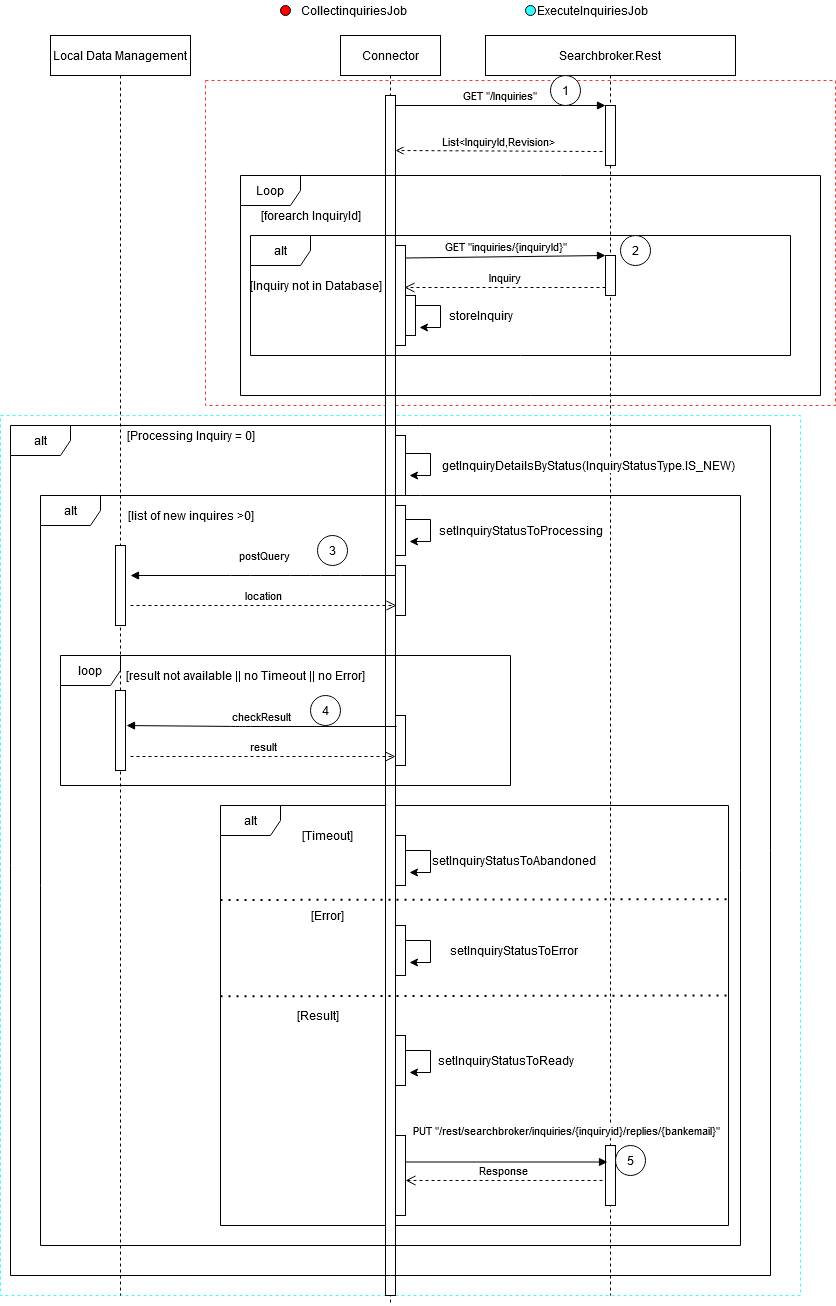

The diagram above was exported from draw.io. Its source (the exported page's mxGraphModel, read from the mxfile embedded in the PNG):
<mxGraphModel dx="1422" dy="763" grid="1" gridSize="10" guides="1" tooltips="1" connect="1" arrows="1" fold="1" page="1" pageScale="1" pageWidth="850" pageHeight="1100" math="0" shadow="0">
  <root>
    <mxCell id="0" />
    <mxCell id="1" parent="0" />
    <mxCell id="Ntcf0sLq_Cn62rnp_NzV-4" value="" style="rounded=0;whiteSpace=wrap;html=1;dashed=1;fillColor=none;strokeColor=#33FFFF;" parent="1" vertex="1">
      <mxGeometry y="450" width="800" height="880" as="geometry" />
    </mxCell>
    <mxCell id="Ntcf0sLq_Cn62rnp_NzV-3" value="" style="rounded=0;whiteSpace=wrap;html=1;dashed=1;fillColor=none;strokeColor=#FF3333;" parent="1" vertex="1">
      <mxGeometry x="205" y="115" width="630" height="325" as="geometry" />
    </mxCell>
    <mxCell id="t7EaFWpHugmDaXFNKa8P-2" value="alt" style="shape=umlFrame;whiteSpace=wrap;html=1;" parent="1" vertex="1">
      <mxGeometry x="220" y="840" width="508" height="420" as="geometry" />
    </mxCell>
    <mxCell id="3nuBFxr9cyL0pnOWT2aG-1" value="Connector" style="shape=umlLifeline;perimeter=lifelinePerimeter;container=1;collapsible=0;recursiveResize=0;rounded=0;shadow=0;strokeWidth=1;" parent="1" vertex="1">
      <mxGeometry x="340" y="70" width="100" height="1270" as="geometry" />
    </mxCell>
    <mxCell id="Fup4JOtc588KRafcJxys-15" value="" style="html=1;points=[];perimeter=orthogonalPerimeter;" parent="3nuBFxr9cyL0pnOWT2aG-1" vertex="1">
      <mxGeometry x="55" y="210" width="10" height="100" as="geometry" />
    </mxCell>
    <mxCell id="tHs1374u6O3I_ON-IofU-4" value="" style="html=1;points=[];perimeter=orthogonalPerimeter;" parent="3nuBFxr9cyL0pnOWT2aG-1" vertex="1">
      <mxGeometry x="65" y="260" width="10" height="40" as="geometry" />
    </mxCell>
    <mxCell id="iJZrD2GzSFaTwq3ALu6s-43" value="" style="html=1;points=[];perimeter=orthogonalPerimeter;" parent="3nuBFxr9cyL0pnOWT2aG-1" vertex="1">
      <mxGeometry x="55" y="1100" width="10" height="80" as="geometry" />
    </mxCell>
    <mxCell id="3nuBFxr9cyL0pnOWT2aG-2" value="" style="points=[];perimeter=orthogonalPerimeter;rounded=0;shadow=0;strokeWidth=1;" parent="1" vertex="1">
      <mxGeometry x="385" y="130" width="10" height="1200" as="geometry" />
    </mxCell>
    <mxCell id="Fup4JOtc588KRafcJxys-17" value="Loop" style="shape=umlFrame;whiteSpace=wrap;html=1;" parent="1" vertex="1">
      <mxGeometry x="240" y="210" width="580" height="220" as="geometry" />
    </mxCell>
    <mxCell id="t7EaFWpHugmDaXFNKa8P-15" value="" style="endArrow=none;dashed=1;html=1;dashPattern=1 3;strokeWidth=2;exitX=0;exitY=0.225;exitDx=0;exitDy=0;exitPerimeter=0;entryX=1.002;entryY=0.223;entryDx=0;entryDy=0;entryPerimeter=0;" parent="1" edge="1">
      <mxGeometry width="50" height="50" relative="1" as="geometry">
        <mxPoint x="220" y="1030.8" as="sourcePoint" />
        <mxPoint x="729.0160000000001" y="1030" as="targetPoint" />
      </mxGeometry>
    </mxCell>
    <mxCell id="t7EaFWpHugmDaXFNKa8P-14" value="" style="endArrow=none;dashed=1;html=1;dashPattern=1 3;strokeWidth=2;exitX=0;exitY=0.225;exitDx=0;exitDy=0;exitPerimeter=0;entryX=1.002;entryY=0.223;entryDx=0;entryDy=0;entryPerimeter=0;" parent="1" source="t7EaFWpHugmDaXFNKa8P-2" target="t7EaFWpHugmDaXFNKa8P-2" edge="1">
      <mxGeometry width="50" height="50" relative="1" as="geometry">
        <mxPoint x="280" y="960" as="sourcePoint" />
        <mxPoint x="330" y="910" as="targetPoint" />
      </mxGeometry>
    </mxCell>
    <mxCell id="iJZrD2GzSFaTwq3ALu6s-19" value="alt" style="shape=umlFrame;whiteSpace=wrap;html=1;" parent="1" vertex="1">
      <mxGeometry x="10" y="460" width="760" height="850" as="geometry" />
    </mxCell>
    <mxCell id="iJZrD2GzSFaTwq3ALu6s-30" value="alt" style="shape=umlFrame;whiteSpace=wrap;html=1;" parent="1" vertex="1">
      <mxGeometry x="40" y="530" width="700" height="750" as="geometry" />
    </mxCell>
    <mxCell id="iJZrD2GzSFaTwq3ALu6s-20" value="loop" style="shape=umlFrame;whiteSpace=wrap;html=1;" parent="1" vertex="1">
      <mxGeometry x="60" y="690" width="450" height="130" as="geometry" />
    </mxCell>
    <mxCell id="iJZrD2GzSFaTwq3ALu6s-4" value="alt" style="shape=umlFrame;whiteSpace=wrap;html=1;" parent="1" vertex="1">
      <mxGeometry x="250" y="270" width="540" height="120" as="geometry" />
    </mxCell>
    <mxCell id="3nuBFxr9cyL0pnOWT2aG-5" value="Searchbroker.Rest" style="shape=umlLifeline;perimeter=lifelinePerimeter;container=0;collapsible=0;recursiveResize=0;rounded=0;shadow=0;strokeWidth=1;" parent="1" vertex="1">
      <mxGeometry x="485" y="70" width="250" height="1260" as="geometry" />
    </mxCell>
    <mxCell id="3nuBFxr9cyL0pnOWT2aG-8" value="GET &quot;/Inquiries&quot;" style="verticalAlign=bottom;endArrow=block;entryX=0;entryY=0;shadow=0;strokeWidth=1;" parent="1" target="3nuBFxr9cyL0pnOWT2aG-6" edge="1">
      <mxGeometry relative="1" as="geometry">
        <mxPoint x="395" y="140" as="sourcePoint" />
      </mxGeometry>
    </mxCell>
    <mxCell id="3nuBFxr9cyL0pnOWT2aG-9" value="List&lt;InquiryId,Revision&gt;" style="verticalAlign=bottom;endArrow=open;shadow=0;strokeWidth=1;entryX=1;entryY=0.786;entryDx=0;entryDy=0;entryPerimeter=0;exitX=-0.3;exitY=0.767;exitDx=0;exitDy=0;exitPerimeter=0;dashed=1;endFill=0;" parent="1" source="3nuBFxr9cyL0pnOWT2aG-6" edge="1">
      <mxGeometry relative="1" as="geometry">
        <mxPoint x="460" y="190" as="sourcePoint" />
        <mxPoint x="395" y="185.01999999999998" as="targetPoint" />
        <Array as="points" />
      </mxGeometry>
    </mxCell>
    <mxCell id="3nuBFxr9cyL0pnOWT2aG-6" value="" style="points=[];perimeter=orthogonalPerimeter;rounded=0;shadow=0;strokeWidth=1;" parent="1" vertex="1">
      <mxGeometry x="605" y="140" width="10" height="60" as="geometry" />
    </mxCell>
    <mxCell id="Fup4JOtc588KRafcJxys-12" value="" style="html=1;points=[];perimeter=orthogonalPerimeter;" parent="1" vertex="1">
      <mxGeometry x="605" y="290" width="10" height="40" as="geometry" />
    </mxCell>
    <mxCell id="Fup4JOtc588KRafcJxys-13" value="GET &quot;inquiries/{inquiryId}&quot;" style="html=1;verticalAlign=bottom;endArrow=block;entryX=0;entryY=0;exitX=1;exitY=0.125;exitDx=0;exitDy=0;exitPerimeter=0;" parent="1" source="Fup4JOtc588KRafcJxys-15" target="Fup4JOtc588KRafcJxys-12" edge="1">
      <mxGeometry relative="1" as="geometry">
        <mxPoint x="525" y="290" as="sourcePoint" />
      </mxGeometry>
    </mxCell>
    <mxCell id="Fup4JOtc588KRafcJxys-14" value="Inquiry" style="html=1;verticalAlign=bottom;endArrow=open;dashed=1;endSize=8;" parent="1" edge="1">
      <mxGeometry relative="1" as="geometry">
        <mxPoint x="404" y="322" as="targetPoint" />
        <mxPoint x="605" y="322" as="sourcePoint" />
      </mxGeometry>
    </mxCell>
    <mxCell id="Fup4JOtc588KRafcJxys-18" value="[Inquiry not in Database]" style="text;html=1;align=center;verticalAlign=middle;resizable=0;points=[];autosize=1;" parent="1" vertex="1">
      <mxGeometry x="240" y="310" width="150" height="20" as="geometry" />
    </mxCell>
    <mxCell id="tHs1374u6O3I_ON-IofU-8" style="edgeStyle=orthogonalEdgeStyle;rounded=0;orthogonalLoop=1;jettySize=auto;html=1;entryX=1.4;entryY=0.733;entryDx=0;entryDy=0;entryPerimeter=0;" parent="1" edge="1">
      <mxGeometry relative="1" as="geometry">
        <mxPoint x="419" y="361.99" as="targetPoint" />
        <Array as="points">
          <mxPoint x="440" y="340" />
          <mxPoint x="440" y="362" />
        </Array>
        <mxPoint x="415" y="340" as="sourcePoint" />
      </mxGeometry>
    </mxCell>
    <mxCell id="tHs1374u6O3I_ON-IofU-9" value="storeInquiry" style="text;html=1;align=center;verticalAlign=middle;resizable=0;points=[];autosize=1;" parent="1" vertex="1">
      <mxGeometry x="440" y="340" width="80" height="20" as="geometry" />
    </mxCell>
    <mxCell id="tHs1374u6O3I_ON-IofU-11" value="Local Data Management" style="shape=umlLifeline;perimeter=lifelinePerimeter;container=1;collapsible=0;recursiveResize=0;rounded=0;shadow=0;strokeWidth=1;" parent="1" vertex="1">
      <mxGeometry x="50" y="70" width="140" height="1260" as="geometry" />
    </mxCell>
    <mxCell id="iJZrD2GzSFaTwq3ALu6s-14" value="" style="html=1;points=[];perimeter=orthogonalPerimeter;" parent="tHs1374u6O3I_ON-IofU-11" vertex="1">
      <mxGeometry x="65" y="510" width="10" height="80" as="geometry" />
    </mxCell>
    <mxCell id="iJZrD2GzSFaTwq3ALu6s-44" value="" style="html=1;points=[];perimeter=orthogonalPerimeter;" parent="tHs1374u6O3I_ON-IofU-11" vertex="1">
      <mxGeometry x="65" y="655" width="10" height="80" as="geometry" />
    </mxCell>
    <mxCell id="iJZrD2GzSFaTwq3ALu6s-2" value="[Processing Inquiry = 0]" style="text;html=1;align=center;verticalAlign=middle;resizable=0;points=[];autosize=1;" parent="1" vertex="1">
      <mxGeometry x="120" y="460" width="140" height="20" as="geometry" />
    </mxCell>
    <mxCell id="iJZrD2GzSFaTwq3ALu6s-3" value="" style="html=1;points=[];perimeter=orthogonalPerimeter;" parent="1" vertex="1">
      <mxGeometry x="395" y="470" width="10" height="60" as="geometry" />
    </mxCell>
    <mxCell id="iJZrD2GzSFaTwq3ALu6s-5" value="[forearch InquiryId]" style="text;html=1;align=center;verticalAlign=middle;resizable=0;points=[];autosize=1;" parent="1" vertex="1">
      <mxGeometry x="250" y="240" width="120" height="20" as="geometry" />
    </mxCell>
    <mxCell id="iJZrD2GzSFaTwq3ALu6s-10" style="edgeStyle=orthogonalEdgeStyle;rounded=0;orthogonalLoop=1;jettySize=auto;html=1;entryX=1.4;entryY=0.733;entryDx=0;entryDy=0;entryPerimeter=0;" parent="1" edge="1">
      <mxGeometry relative="1" as="geometry">
        <mxPoint x="409" y="509.99" as="targetPoint" />
        <Array as="points">
          <mxPoint x="430" y="488" />
          <mxPoint x="430" y="510" />
        </Array>
        <mxPoint x="405" y="488" as="sourcePoint" />
      </mxGeometry>
    </mxCell>
    <mxCell id="iJZrD2GzSFaTwq3ALu6s-11" value="&lt;pre&gt;&lt;font face=&quot;Helvetica&quot;&gt;&lt;span style=&quot;background-color: rgb(255 , 255 , 255)&quot;&gt;getInquiryDetailsByStatus(InquiryStatusType.IS_NEW)&lt;/span&gt;&lt;/font&gt;&lt;/pre&gt;" style="text;whiteSpace=wrap;html=1;" parent="1" vertex="1">
      <mxGeometry x="440" y="475" width="380" height="50" as="geometry" />
    </mxCell>
    <mxCell id="iJZrD2GzSFaTwq3ALu6s-21" value="" style="html=1;points=[];perimeter=orthogonalPerimeter;" parent="1" vertex="1">
      <mxGeometry x="395" y="600" width="10" height="50" as="geometry" />
    </mxCell>
    <mxCell id="iJZrD2GzSFaTwq3ALu6s-31" value="[list of new inquires &amp;gt;0]" style="text;html=1;align=center;verticalAlign=middle;resizable=0;points=[];autosize=1;" parent="1" vertex="1">
      <mxGeometry x="120" y="540" width="140" height="20" as="geometry" />
    </mxCell>
    <mxCell id="iJZrD2GzSFaTwq3ALu6s-32" value="&lt;div&gt;[result not available || no Timeout || no Error]&lt;/div&gt;" style="text;html=1;align=center;verticalAlign=middle;resizable=0;points=[];autosize=1;" parent="1" vertex="1">
      <mxGeometry x="120" y="700" width="250" height="20" as="geometry" />
    </mxCell>
    <mxCell id="iJZrD2GzSFaTwq3ALu6s-33" value="" style="html=1;points=[];perimeter=orthogonalPerimeter;" parent="1" vertex="1">
      <mxGeometry x="395" y="750" width="10" height="50" as="geometry" />
    </mxCell>
    <mxCell id="iJZrD2GzSFaTwq3ALu6s-34" value="" style="html=1;points=[];perimeter=orthogonalPerimeter;" parent="1" vertex="1">
      <mxGeometry x="395" y="600" width="10" height="50" as="geometry" />
    </mxCell>
    <mxCell id="iJZrD2GzSFaTwq3ALu6s-35" value="" style="html=1;points=[];perimeter=orthogonalPerimeter;" parent="1" vertex="1">
      <mxGeometry x="395" y="470" width="10" height="60" as="geometry" />
    </mxCell>
    <mxCell id="iJZrD2GzSFaTwq3ALu6s-36" value="" style="html=1;points=[];perimeter=orthogonalPerimeter;" parent="1" vertex="1">
      <mxGeometry x="395" y="540" width="10" height="50" as="geometry" />
    </mxCell>
    <mxCell id="iJZrD2GzSFaTwq3ALu6s-37" style="edgeStyle=orthogonalEdgeStyle;rounded=0;orthogonalLoop=1;jettySize=auto;html=1;entryX=1.4;entryY=0.733;entryDx=0;entryDy=0;entryPerimeter=0;" parent="1" edge="1">
      <mxGeometry relative="1" as="geometry">
        <mxPoint x="409" y="575.99" as="targetPoint" />
        <Array as="points">
          <mxPoint x="430" y="554" />
          <mxPoint x="430" y="576" />
        </Array>
        <mxPoint x="405" y="554" as="sourcePoint" />
      </mxGeometry>
    </mxCell>
    <mxCell id="iJZrD2GzSFaTwq3ALu6s-38" value="setInquiryStatusToProcessing" style="text;html=1;align=center;verticalAlign=middle;resizable=0;points=[];autosize=1;" parent="1" vertex="1">
      <mxGeometry x="430" y="555" width="180" height="20" as="geometry" />
    </mxCell>
    <mxCell id="iJZrD2GzSFaTwq3ALu6s-39" value="" style="html=1;points=[];perimeter=orthogonalPerimeter;" parent="1" vertex="1">
      <mxGeometry x="395" y="1070" width="10" height="50" as="geometry" />
    </mxCell>
    <mxCell id="iJZrD2GzSFaTwq3ALu6s-40" value="setInquiryStatusToReady" style="text;html=1;align=center;verticalAlign=middle;resizable=0;points=[];autosize=1;" parent="1" vertex="1">
      <mxGeometry x="430" y="1085" width="150" height="20" as="geometry" />
    </mxCell>
    <mxCell id="iJZrD2GzSFaTwq3ALu6s-41" style="edgeStyle=orthogonalEdgeStyle;rounded=0;orthogonalLoop=1;jettySize=auto;html=1;entryX=1.4;entryY=0.733;entryDx=0;entryDy=0;entryPerimeter=0;" parent="1" edge="1">
      <mxGeometry relative="1" as="geometry">
        <mxPoint x="409" y="1106.99" as="targetPoint" />
        <Array as="points">
          <mxPoint x="430" y="1085" />
          <mxPoint x="430" y="1107" />
        </Array>
        <mxPoint x="405" y="1085" as="sourcePoint" />
      </mxGeometry>
    </mxCell>
    <mxCell id="iJZrD2GzSFaTwq3ALu6s-45" value="" style="html=1;points=[];perimeter=orthogonalPerimeter;" parent="1" vertex="1">
      <mxGeometry x="605" y="1180" width="10" height="60" as="geometry" />
    </mxCell>
    <mxCell id="iJZrD2GzSFaTwq3ALu6s-46" value="PUT &quot;/rest/searchbroker/inquiries/{inquiryid}/replies/{bankemail}&quot;" style="html=1;verticalAlign=bottom;endArrow=block;entryX=0.2;entryY=0.275;entryDx=0;entryDy=0;entryPerimeter=0;" parent="1" source="iJZrD2GzSFaTwq3ALu6s-43" target="iJZrD2GzSFaTwq3ALu6s-45" edge="1">
      <mxGeometry x="0.5942" y="22" width="80" relative="1" as="geometry">
        <mxPoint x="410" y="1180" as="sourcePoint" />
        <mxPoint x="490" y="1180" as="targetPoint" />
        <mxPoint as="offset" />
      </mxGeometry>
    </mxCell>
    <mxCell id="iJZrD2GzSFaTwq3ALu6s-47" value="Response" style="html=1;verticalAlign=bottom;endArrow=open;dashed=1;endSize=8;exitX=-0.3;exitY=0.583;exitDx=0;exitDy=0;exitPerimeter=0;" parent="1" source="iJZrD2GzSFaTwq3ALu6s-45" target="iJZrD2GzSFaTwq3ALu6s-43" edge="1">
      <mxGeometry relative="1" as="geometry">
        <mxPoint x="600" y="1220" as="sourcePoint" />
        <mxPoint x="520" y="1220" as="targetPoint" />
      </mxGeometry>
    </mxCell>
    <mxCell id="t7EaFWpHugmDaXFNKa8P-3" value="[Timeout]" style="text;html=1;align=center;verticalAlign=middle;resizable=0;points=[];autosize=1;" parent="1" vertex="1">
      <mxGeometry x="292" y="860" width="70" height="20" as="geometry" />
    </mxCell>
    <mxCell id="t7EaFWpHugmDaXFNKa8P-7" value="" style="html=1;points=[];perimeter=orthogonalPerimeter;" parent="1" vertex="1">
      <mxGeometry x="395" y="870" width="10" height="50" as="geometry" />
    </mxCell>
    <mxCell id="t7EaFWpHugmDaXFNKa8P-8" value="setInquiryStatusToAbandoned" style="text;html=1;align=center;verticalAlign=middle;resizable=0;points=[];autosize=1;" parent="1" vertex="1">
      <mxGeometry x="422.5" y="885" width="180" height="20" as="geometry" />
    </mxCell>
    <mxCell id="t7EaFWpHugmDaXFNKa8P-9" style="edgeStyle=orthogonalEdgeStyle;rounded=0;orthogonalLoop=1;jettySize=auto;html=1;entryX=1.4;entryY=0.733;entryDx=0;entryDy=0;entryPerimeter=0;" parent="1" edge="1">
      <mxGeometry relative="1" as="geometry">
        <mxPoint x="409" y="906.99" as="targetPoint" />
        <Array as="points">
          <mxPoint x="430" y="885" />
          <mxPoint x="430" y="907" />
        </Array>
        <mxPoint x="405" y="885" as="sourcePoint" />
      </mxGeometry>
    </mxCell>
    <mxCell id="t7EaFWpHugmDaXFNKa8P-10" value="" style="html=1;points=[];perimeter=orthogonalPerimeter;" parent="1" vertex="1">
      <mxGeometry x="395" y="960" width="10" height="50" as="geometry" />
    </mxCell>
    <mxCell id="t7EaFWpHugmDaXFNKa8P-11" value="setInquiryStatusToError" style="text;html=1;align=center;verticalAlign=middle;resizable=0;points=[];autosize=1;" parent="1" vertex="1">
      <mxGeometry x="442.5" y="975" width="140" height="20" as="geometry" />
    </mxCell>
    <mxCell id="t7EaFWpHugmDaXFNKa8P-12" style="edgeStyle=orthogonalEdgeStyle;rounded=0;orthogonalLoop=1;jettySize=auto;html=1;entryX=1.4;entryY=0.733;entryDx=0;entryDy=0;entryPerimeter=0;" parent="1" edge="1">
      <mxGeometry relative="1" as="geometry">
        <mxPoint x="409" y="996.99" as="targetPoint" />
        <Array as="points">
          <mxPoint x="430" y="975" />
          <mxPoint x="430" y="997" />
        </Array>
        <mxPoint x="405" y="975" as="sourcePoint" />
      </mxGeometry>
    </mxCell>
    <mxCell id="t7EaFWpHugmDaXFNKa8P-13" value="[Error]" style="text;html=1;align=center;verticalAlign=middle;resizable=0;points=[];autosize=1;" parent="1" vertex="1">
      <mxGeometry x="302" y="940" width="50" height="20" as="geometry" />
    </mxCell>
    <mxCell id="iJZrD2GzSFaTwq3ALu6s-23" value="result" style="html=1;verticalAlign=bottom;endArrow=open;dashed=1;endSize=8;" parent="1" target="iJZrD2GzSFaTwq3ALu6s-33" edge="1">
      <mxGeometry relative="1" as="geometry">
        <mxPoint x="130" y="791" as="sourcePoint" />
        <mxPoint x="250" y="740" as="targetPoint" />
        <Array as="points">
          <mxPoint x="270" y="791" />
        </Array>
      </mxGeometry>
    </mxCell>
    <mxCell id="iJZrD2GzSFaTwq3ALu6s-22" value="checkResult" style="html=1;verticalAlign=bottom;endArrow=block;exitX=0.1;exitY=0.22;exitDx=0;exitDy=0;exitPerimeter=0;entryX=1.1;entryY=0.438;entryDx=0;entryDy=0;entryPerimeter=0;" parent="1" source="iJZrD2GzSFaTwq3ALu6s-33" target="iJZrD2GzSFaTwq3ALu6s-44" edge="1">
      <mxGeometry width="80" relative="1" as="geometry">
        <mxPoint x="380" y="761" as="sourcePoint" />
        <mxPoint x="370" y="730" as="targetPoint" />
        <Array as="points">
          <mxPoint x="260" y="761" />
          <mxPoint x="240" y="761" />
        </Array>
      </mxGeometry>
    </mxCell>
    <mxCell id="iJZrD2GzSFaTwq3ALu6s-16" value="postQuery" style="html=1;verticalAlign=bottom;endArrow=block;" parent="1" edge="1">
      <mxGeometry x="0.1074" y="-10" width="80" relative="1" as="geometry">
        <mxPoint x="370" y="610" as="sourcePoint" />
        <mxPoint x="130" y="610" as="targetPoint" />
        <Array as="points">
          <mxPoint x="400" y="610" />
          <mxPoint x="370" y="610" />
          <mxPoint x="330" y="610" />
          <mxPoint x="300" y="610" />
          <mxPoint x="240" y="610" />
        </Array>
        <mxPoint as="offset" />
      </mxGeometry>
    </mxCell>
    <mxCell id="iJZrD2GzSFaTwq3ALu6s-17" value="location" style="html=1;verticalAlign=bottom;endArrow=open;dashed=1;endSize=8;entryX=0.1;entryY=0.8;entryDx=0;entryDy=0;entryPerimeter=0;" parent="1" target="iJZrD2GzSFaTwq3ALu6s-21" edge="1">
      <mxGeometry relative="1" as="geometry">
        <mxPoint x="130" y="640" as="sourcePoint" />
        <mxPoint x="376" y="636" as="targetPoint" />
        <Array as="points">
          <mxPoint x="280" y="640" />
        </Array>
      </mxGeometry>
    </mxCell>
    <mxCell id="t7EaFWpHugmDaXFNKa8P-18" value="[Result]" style="text;html=1;align=center;verticalAlign=middle;resizable=0;points=[];autosize=1;" parent="1" vertex="1">
      <mxGeometry x="287" y="1040" width="60" height="20" as="geometry" />
    </mxCell>
    <mxCell id="Ntcf0sLq_Cn62rnp_NzV-1" value="" style="ellipse;whiteSpace=wrap;html=1;" parent="1" vertex="1">
      <mxGeometry x="550" y="110" width="30" height="30" as="geometry" />
    </mxCell>
    <mxCell id="Ntcf0sLq_Cn62rnp_NzV-2" value="1" style="text;html=1;strokeColor=none;fillColor=none;align=center;verticalAlign=middle;whiteSpace=wrap;rounded=0;" parent="1" vertex="1">
      <mxGeometry x="545" y="115" width="40" height="20" as="geometry" />
    </mxCell>
    <mxCell id="Ntcf0sLq_Cn62rnp_NzV-5" value="" style="ellipse;whiteSpace=wrap;html=1;aspect=fixed;fillColor=#33FFFF;" parent="1" vertex="1">
      <mxGeometry x="525" y="40" width="10" height="10" as="geometry" />
    </mxCell>
    <mxCell id="Ntcf0sLq_Cn62rnp_NzV-7" value="" style="ellipse;whiteSpace=wrap;html=1;aspect=fixed;fillColor=#FF0000;" parent="1" vertex="1">
      <mxGeometry x="280" y="40" width="10" height="10" as="geometry" />
    </mxCell>
    <mxCell id="Ntcf0sLq_Cn62rnp_NzV-8" value="CollectinquiriesJob" style="text;html=1;strokeColor=none;fillColor=none;align=center;verticalAlign=middle;whiteSpace=wrap;rounded=0;" parent="1" vertex="1">
      <mxGeometry x="292" y="35" width="123" height="20" as="geometry" />
    </mxCell>
    <mxCell id="Ntcf0sLq_Cn62rnp_NzV-9" value="ExecuteInquiriesJob" style="text;html=1;strokeColor=none;fillColor=none;align=center;verticalAlign=middle;whiteSpace=wrap;rounded=0;" parent="1" vertex="1">
      <mxGeometry x="535" y="35" width="115" height="20" as="geometry" />
    </mxCell>
    <mxCell id="Ntcf0sLq_Cn62rnp_NzV-12" value="2" style="ellipse;whiteSpace=wrap;html=1;" parent="1" vertex="1">
      <mxGeometry x="620" y="270" width="30" height="30" as="geometry" />
    </mxCell>
    <mxCell id="Ntcf0sLq_Cn62rnp_NzV-14" value="3" style="ellipse;whiteSpace=wrap;html=1;" parent="1" vertex="1">
      <mxGeometry x="317" y="570" width="30" height="30" as="geometry" />
    </mxCell>
    <mxCell id="Ntcf0sLq_Cn62rnp_NzV-15" value="4" style="ellipse;whiteSpace=wrap;html=1;" parent="1" vertex="1">
      <mxGeometry x="310" y="730" width="30" height="30" as="geometry" />
    </mxCell>
    <mxCell id="Ntcf0sLq_Cn62rnp_NzV-16" value="5" style="ellipse;whiteSpace=wrap;html=1;" parent="1" vertex="1">
      <mxGeometry x="615" y="1180" width="30" height="30" as="geometry" />
    </mxCell>
  </root>
</mxGraphModel>